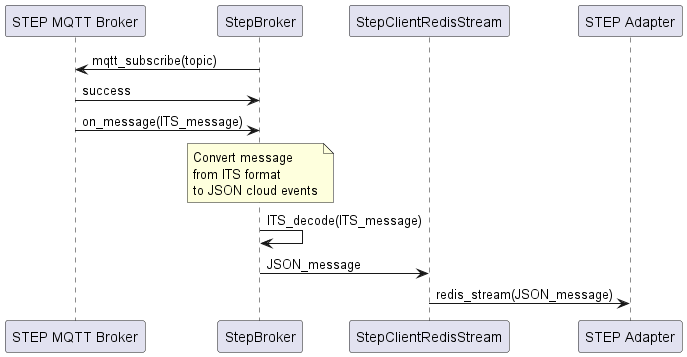

The diagram above was rendered by PlantUML. Its source (embedded in the PNG):
@startuml
participant "STEP MQTT Broker" as MQTT
participant "StepBroker" as Gateway
participant "StepClientRedisStream" as Redis
participant "STEP Adapter" as Adapter

Gateway -> MQTT : mqtt_subscribe(topic)
Gateway <- MQTT : success
MQTT -> Gateway: on_message(ITS_message)
note over Gateway
   Convert message
   from ITS format
   to JSON cloud events
end note
Gateway -> Gateway: ITS_decode(ITS_message)
Gateway -> Redis: JSON_message
Redis -> Adapter: redis_stream(JSON_message)
@enduml